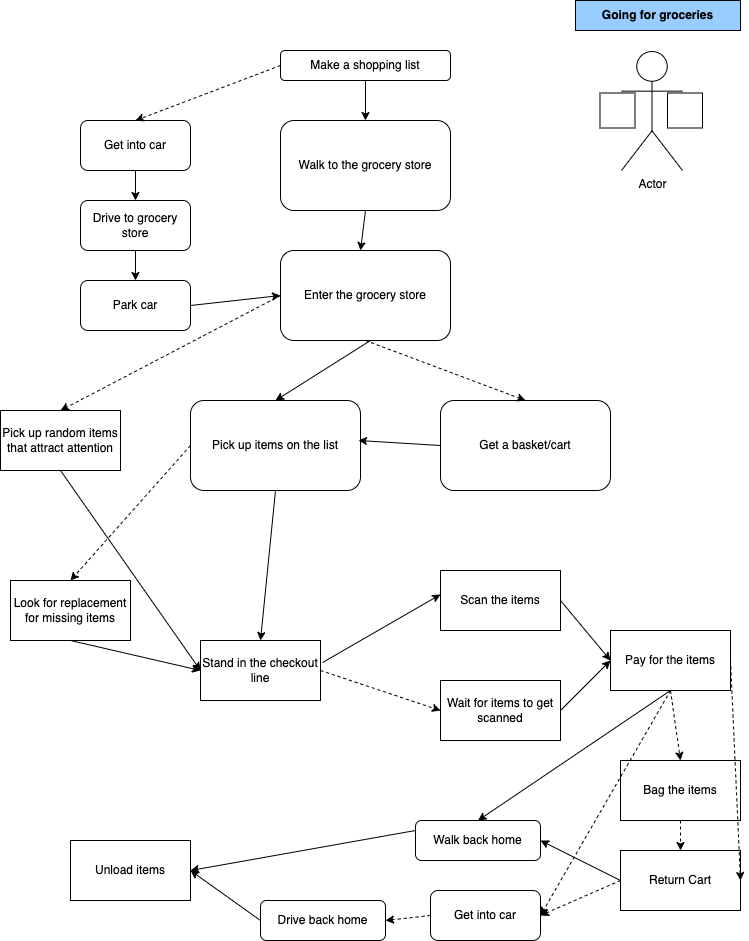

The diagram above was exported from draw.io. Its source (the exported page's mxGraphModel, read from the mxfile embedded in the PNG):
<mxGraphModel dx="1662" dy="1162" grid="1" gridSize="10" guides="1" tooltips="1" connect="1" arrows="1" fold="1" page="1" pageScale="1" pageWidth="850" pageHeight="1100" math="0" shadow="0">
  <root>
    <mxCell id="0" />
    <mxCell id="1" parent="0" />
    <mxCell id="j0AzDIsXEQxrgt3eBp09-1" value="Make a shopping list" style="rounded=1;whiteSpace=wrap;html=1;" vertex="1" parent="1">
      <mxGeometry x="300" y="90" width="170" height="30" as="geometry" />
    </mxCell>
    <mxCell id="j0AzDIsXEQxrgt3eBp09-2" value="Walk to the grocery store" style="rounded=1;whiteSpace=wrap;html=1;" vertex="1" parent="1">
      <mxGeometry x="300" y="160" width="170" height="90" as="geometry" />
    </mxCell>
    <mxCell id="j0AzDIsXEQxrgt3eBp09-3" value="Enter the grocery store&lt;br&gt;" style="rounded=1;whiteSpace=wrap;html=1;" vertex="1" parent="1">
      <mxGeometry x="300" y="290" width="170" height="90" as="geometry" />
    </mxCell>
    <mxCell id="j0AzDIsXEQxrgt3eBp09-4" value="" style="endArrow=classic;html=1;rounded=0;entryX=0.5;entryY=0;entryDx=0;entryDy=0;exitX=0.5;exitY=1;exitDx=0;exitDy=0;" edge="1" parent="1" source="j0AzDIsXEQxrgt3eBp09-1" target="j0AzDIsXEQxrgt3eBp09-2">
      <mxGeometry width="50" height="50" relative="1" as="geometry">
        <mxPoint x="380" y="180" as="sourcePoint" />
        <mxPoint x="410" y="260" as="targetPoint" />
      </mxGeometry>
    </mxCell>
    <mxCell id="j0AzDIsXEQxrgt3eBp09-6" value="" style="endArrow=classic;html=1;rounded=0;entryX=0.5;entryY=0;entryDx=0;entryDy=0;" edge="1" parent="1" target="j0AzDIsXEQxrgt3eBp09-7">
      <mxGeometry width="50" height="50" relative="1" as="geometry">
        <mxPoint x="390" y="380" as="sourcePoint" />
        <mxPoint x="395" y="460" as="targetPoint" />
      </mxGeometry>
    </mxCell>
    <mxCell id="j0AzDIsXEQxrgt3eBp09-7" value="Pick up items on the list&lt;br&gt;" style="rounded=1;whiteSpace=wrap;html=1;" vertex="1" parent="1">
      <mxGeometry x="210" y="440" width="170" height="90" as="geometry" />
    </mxCell>
    <mxCell id="j0AzDIsXEQxrgt3eBp09-8" value="Get a basket/cart" style="rounded=1;whiteSpace=wrap;html=1;" vertex="1" parent="1">
      <mxGeometry x="460" y="440" width="170" height="90" as="geometry" />
    </mxCell>
    <mxCell id="j0AzDIsXEQxrgt3eBp09-9" value="" style="endArrow=classic;html=1;rounded=0;entryX=0.5;entryY=0;entryDx=0;entryDy=0;exitX=0;exitY=0.5;exitDx=0;exitDy=0;" edge="1" parent="1" source="j0AzDIsXEQxrgt3eBp09-8">
      <mxGeometry width="50" height="50" relative="1" as="geometry">
        <mxPoint x="473" y="420" as="sourcePoint" />
        <mxPoint x="378" y="480" as="targetPoint" />
      </mxGeometry>
    </mxCell>
    <mxCell id="j0AzDIsXEQxrgt3eBp09-10" value="" style="endArrow=classic;html=1;rounded=0;entryX=0.5;entryY=0;entryDx=0;entryDy=0;exitX=0.5;exitY=1;exitDx=0;exitDy=0;dashed=1;" edge="1" parent="1" source="j0AzDIsXEQxrgt3eBp09-3" target="j0AzDIsXEQxrgt3eBp09-8">
      <mxGeometry width="50" height="50" relative="1" as="geometry">
        <mxPoint x="400" y="390" as="sourcePoint" />
        <mxPoint x="305" y="450" as="targetPoint" />
      </mxGeometry>
    </mxCell>
    <mxCell id="j0AzDIsXEQxrgt3eBp09-11" value="" style="endArrow=classic;html=1;rounded=0;entryX=0.5;entryY=0;entryDx=0;entryDy=0;exitX=0.5;exitY=1;exitDx=0;exitDy=0;" edge="1" parent="1" source="j0AzDIsXEQxrgt3eBp09-2">
      <mxGeometry width="50" height="50" relative="1" as="geometry">
        <mxPoint x="475" y="230" as="sourcePoint" />
        <mxPoint x="380" y="290" as="targetPoint" />
      </mxGeometry>
    </mxCell>
    <mxCell id="j0AzDIsXEQxrgt3eBp09-12" value="Look for replacement for missing items" style="rounded=0;whiteSpace=wrap;html=1;" vertex="1" parent="1">
      <mxGeometry x="30" y="620" width="120" height="60" as="geometry" />
    </mxCell>
    <mxCell id="j0AzDIsXEQxrgt3eBp09-13" value="" style="endArrow=classic;html=1;rounded=0;entryX=0.5;entryY=0;entryDx=0;entryDy=0;exitX=0;exitY=0.5;exitDx=0;exitDy=0;dashed=1;" edge="1" parent="1" source="j0AzDIsXEQxrgt3eBp09-7" target="j0AzDIsXEQxrgt3eBp09-12">
      <mxGeometry width="50" height="50" relative="1" as="geometry">
        <mxPoint x="225" y="520" as="sourcePoint" />
        <mxPoint x="130" y="580" as="targetPoint" />
      </mxGeometry>
    </mxCell>
    <mxCell id="j0AzDIsXEQxrgt3eBp09-14" value="Stand in the checkout line" style="rounded=0;whiteSpace=wrap;html=1;" vertex="1" parent="1">
      <mxGeometry x="220" y="680" width="120" height="60" as="geometry" />
    </mxCell>
    <mxCell id="j0AzDIsXEQxrgt3eBp09-15" value="Scan the items" style="rounded=0;whiteSpace=wrap;html=1;" vertex="1" parent="1">
      <mxGeometry x="460" y="610" width="120" height="60" as="geometry" />
    </mxCell>
    <mxCell id="j0AzDIsXEQxrgt3eBp09-16" value="Wait for items to get scanned" style="rounded=0;whiteSpace=wrap;html=1;" vertex="1" parent="1">
      <mxGeometry x="460" y="720" width="120" height="60" as="geometry" />
    </mxCell>
    <mxCell id="j0AzDIsXEQxrgt3eBp09-17" value="Pay for the items" style="rounded=0;whiteSpace=wrap;html=1;" vertex="1" parent="1">
      <mxGeometry x="630" y="670" width="120" height="60" as="geometry" />
    </mxCell>
    <mxCell id="j0AzDIsXEQxrgt3eBp09-18" value="" style="endArrow=classic;html=1;rounded=0;exitX=0.5;exitY=1;exitDx=0;exitDy=0;entryX=0.5;entryY=0;entryDx=0;entryDy=0;" edge="1" parent="1" source="j0AzDIsXEQxrgt3eBp09-7" target="j0AzDIsXEQxrgt3eBp09-14">
      <mxGeometry width="50" height="50" relative="1" as="geometry">
        <mxPoint x="360" y="620" as="sourcePoint" />
        <mxPoint x="410" y="570" as="targetPoint" />
      </mxGeometry>
    </mxCell>
    <mxCell id="j0AzDIsXEQxrgt3eBp09-19" value="" style="endArrow=classic;html=1;rounded=0;exitX=0.5;exitY=1;exitDx=0;exitDy=0;entryX=0;entryY=0.5;entryDx=0;entryDy=0;" edge="1" parent="1" source="j0AzDIsXEQxrgt3eBp09-12" target="j0AzDIsXEQxrgt3eBp09-14">
      <mxGeometry width="50" height="50" relative="1" as="geometry">
        <mxPoint x="370" y="630" as="sourcePoint" />
        <mxPoint x="420" y="580" as="targetPoint" />
      </mxGeometry>
    </mxCell>
    <mxCell id="j0AzDIsXEQxrgt3eBp09-20" value="" style="endArrow=classic;html=1;rounded=0;exitX=1.017;exitY=0.367;exitDx=0;exitDy=0;exitPerimeter=0;entryX=0;entryY=0.4;entryDx=0;entryDy=0;entryPerimeter=0;" edge="1" parent="1" source="j0AzDIsXEQxrgt3eBp09-14" target="j0AzDIsXEQxrgt3eBp09-15">
      <mxGeometry width="50" height="50" relative="1" as="geometry">
        <mxPoint x="380" y="640" as="sourcePoint" />
        <mxPoint x="430" y="590" as="targetPoint" />
      </mxGeometry>
    </mxCell>
    <mxCell id="j0AzDIsXEQxrgt3eBp09-21" value="" style="endArrow=classic;html=1;rounded=0;exitX=1;exitY=0.5;exitDx=0;exitDy=0;entryX=0;entryY=0.5;entryDx=0;entryDy=0;dashed=1;" edge="1" parent="1" source="j0AzDIsXEQxrgt3eBp09-14" target="j0AzDIsXEQxrgt3eBp09-16">
      <mxGeometry width="50" height="50" relative="1" as="geometry">
        <mxPoint x="390" y="650" as="sourcePoint" />
        <mxPoint x="440" y="600" as="targetPoint" />
      </mxGeometry>
    </mxCell>
    <mxCell id="j0AzDIsXEQxrgt3eBp09-22" value="" style="endArrow=classic;html=1;rounded=0;exitX=1;exitY=0.5;exitDx=0;exitDy=0;entryX=0;entryY=0.5;entryDx=0;entryDy=0;" edge="1" parent="1" source="j0AzDIsXEQxrgt3eBp09-15" target="j0AzDIsXEQxrgt3eBp09-17">
      <mxGeometry width="50" height="50" relative="1" as="geometry">
        <mxPoint x="400" y="660" as="sourcePoint" />
        <mxPoint x="450" y="610" as="targetPoint" />
      </mxGeometry>
    </mxCell>
    <mxCell id="j0AzDIsXEQxrgt3eBp09-23" value="" style="endArrow=classic;html=1;rounded=0;exitX=1;exitY=0.5;exitDx=0;exitDy=0;entryX=0;entryY=0.5;entryDx=0;entryDy=0;" edge="1" parent="1" source="j0AzDIsXEQxrgt3eBp09-16" target="j0AzDIsXEQxrgt3eBp09-17">
      <mxGeometry width="50" height="50" relative="1" as="geometry">
        <mxPoint x="410" y="670" as="sourcePoint" />
        <mxPoint x="460" y="620" as="targetPoint" />
      </mxGeometry>
    </mxCell>
    <mxCell id="j0AzDIsXEQxrgt3eBp09-24" value="Get into car" style="rounded=1;whiteSpace=wrap;html=1;" vertex="1" parent="1">
      <mxGeometry x="100" y="160" width="110" height="50" as="geometry" />
    </mxCell>
    <mxCell id="j0AzDIsXEQxrgt3eBp09-25" value="Drive to grocery store" style="rounded=1;whiteSpace=wrap;html=1;" vertex="1" parent="1">
      <mxGeometry x="100" y="240" width="110" height="50" as="geometry" />
    </mxCell>
    <mxCell id="j0AzDIsXEQxrgt3eBp09-26" value="Park car" style="rounded=1;whiteSpace=wrap;html=1;" vertex="1" parent="1">
      <mxGeometry x="100" y="320" width="110" height="50" as="geometry" />
    </mxCell>
    <mxCell id="j0AzDIsXEQxrgt3eBp09-27" value="" style="endArrow=classic;html=1;rounded=0;exitX=0;exitY=0.5;exitDx=0;exitDy=0;entryX=0.5;entryY=0;entryDx=0;entryDy=0;dashed=1;" edge="1" parent="1" source="j0AzDIsXEQxrgt3eBp09-1" target="j0AzDIsXEQxrgt3eBp09-24">
      <mxGeometry width="50" height="50" relative="1" as="geometry">
        <mxPoint x="360" y="420" as="sourcePoint" />
        <mxPoint x="410" y="370" as="targetPoint" />
      </mxGeometry>
    </mxCell>
    <mxCell id="j0AzDIsXEQxrgt3eBp09-28" value="" style="endArrow=classic;html=1;rounded=0;exitX=0.5;exitY=1;exitDx=0;exitDy=0;entryX=0.5;entryY=0;entryDx=0;entryDy=0;" edge="1" parent="1" source="j0AzDIsXEQxrgt3eBp09-24" target="j0AzDIsXEQxrgt3eBp09-25">
      <mxGeometry width="50" height="50" relative="1" as="geometry">
        <mxPoint x="370" y="430" as="sourcePoint" />
        <mxPoint x="420" y="380" as="targetPoint" />
      </mxGeometry>
    </mxCell>
    <mxCell id="j0AzDIsXEQxrgt3eBp09-29" value="" style="endArrow=classic;html=1;rounded=0;exitX=0.5;exitY=1;exitDx=0;exitDy=0;entryX=0.5;entryY=0;entryDx=0;entryDy=0;" edge="1" parent="1" source="j0AzDIsXEQxrgt3eBp09-25" target="j0AzDIsXEQxrgt3eBp09-26">
      <mxGeometry width="50" height="50" relative="1" as="geometry">
        <mxPoint x="380" y="440" as="sourcePoint" />
        <mxPoint x="430" y="390" as="targetPoint" />
      </mxGeometry>
    </mxCell>
    <mxCell id="j0AzDIsXEQxrgt3eBp09-31" value="" style="endArrow=classic;html=1;rounded=0;exitX=1;exitY=0.5;exitDx=0;exitDy=0;entryX=0;entryY=0.5;entryDx=0;entryDy=0;" edge="1" parent="1" source="j0AzDIsXEQxrgt3eBp09-26" target="j0AzDIsXEQxrgt3eBp09-3">
      <mxGeometry width="50" height="50" relative="1" as="geometry">
        <mxPoint x="400" y="460" as="sourcePoint" />
        <mxPoint x="450" y="410" as="targetPoint" />
      </mxGeometry>
    </mxCell>
    <mxCell id="j0AzDIsXEQxrgt3eBp09-32" value="Bag the items" style="rounded=0;whiteSpace=wrap;html=1;" vertex="1" parent="1">
      <mxGeometry x="640" y="800" width="120" height="60" as="geometry" />
    </mxCell>
    <mxCell id="j0AzDIsXEQxrgt3eBp09-33" value="" style="endArrow=classic;html=1;rounded=0;exitX=0.5;exitY=1;exitDx=0;exitDy=0;entryX=0.5;entryY=0;entryDx=0;entryDy=0;dashed=1;" edge="1" parent="1" source="j0AzDIsXEQxrgt3eBp09-17" target="j0AzDIsXEQxrgt3eBp09-32">
      <mxGeometry width="50" height="50" relative="1" as="geometry">
        <mxPoint x="590" y="760" as="sourcePoint" />
        <mxPoint x="640" y="710" as="targetPoint" />
      </mxGeometry>
    </mxCell>
    <mxCell id="j0AzDIsXEQxrgt3eBp09-35" value="Pick up random items that attract attention" style="rounded=0;whiteSpace=wrap;html=1;" vertex="1" parent="1">
      <mxGeometry x="20" y="450" width="120" height="60" as="geometry" />
    </mxCell>
    <mxCell id="j0AzDIsXEQxrgt3eBp09-36" value="" style="endArrow=classic;html=1;rounded=0;entryX=0.5;entryY=0;entryDx=0;entryDy=0;exitX=0;exitY=0.5;exitDx=0;exitDy=0;dashed=1;" edge="1" parent="1" source="j0AzDIsXEQxrgt3eBp09-3" target="j0AzDIsXEQxrgt3eBp09-35">
      <mxGeometry width="50" height="50" relative="1" as="geometry">
        <mxPoint x="220" y="495" as="sourcePoint" />
        <mxPoint x="140" y="590" as="targetPoint" />
      </mxGeometry>
    </mxCell>
    <mxCell id="j0AzDIsXEQxrgt3eBp09-37" value="" style="endArrow=classic;html=1;rounded=0;exitX=0.5;exitY=1;exitDx=0;exitDy=0;entryX=0;entryY=0.5;entryDx=0;entryDy=0;" edge="1" parent="1" source="j0AzDIsXEQxrgt3eBp09-35" target="j0AzDIsXEQxrgt3eBp09-14">
      <mxGeometry width="50" height="50" relative="1" as="geometry">
        <mxPoint x="305" y="540" as="sourcePoint" />
        <mxPoint x="290" y="689.9999999999998" as="targetPoint" />
      </mxGeometry>
    </mxCell>
    <mxCell id="j0AzDIsXEQxrgt3eBp09-38" value="Walk back home" style="rounded=1;whiteSpace=wrap;html=1;" vertex="1" parent="1">
      <mxGeometry x="435" y="860" width="125" height="40" as="geometry" />
    </mxCell>
    <mxCell id="j0AzDIsXEQxrgt3eBp09-40" value="" style="endArrow=classic;html=1;rounded=0;entryX=0.5;entryY=0;entryDx=0;entryDy=0;exitX=0.5;exitY=1;exitDx=0;exitDy=0;" edge="1" parent="1" source="j0AzDIsXEQxrgt3eBp09-17" target="j0AzDIsXEQxrgt3eBp09-38">
      <mxGeometry width="50" height="50" relative="1" as="geometry">
        <mxPoint x="690" y="740" as="sourcePoint" />
        <mxPoint x="640" y="709.9999999999998" as="targetPoint" />
      </mxGeometry>
    </mxCell>
    <mxCell id="j0AzDIsXEQxrgt3eBp09-42" value="Get into car" style="rounded=1;whiteSpace=wrap;html=1;" vertex="1" parent="1">
      <mxGeometry x="450" y="930" width="110" height="50" as="geometry" />
    </mxCell>
    <mxCell id="j0AzDIsXEQxrgt3eBp09-43" value="" style="endArrow=classic;html=1;rounded=0;exitX=0.5;exitY=1;exitDx=0;exitDy=0;entryX=1;entryY=0.5;entryDx=0;entryDy=0;dashed=1;" edge="1" parent="1" source="j0AzDIsXEQxrgt3eBp09-17" target="j0AzDIsXEQxrgt3eBp09-42">
      <mxGeometry width="50" height="50" relative="1" as="geometry">
        <mxPoint x="700" y="739.9999999999998" as="sourcePoint" />
        <mxPoint x="710" y="809.9999999999998" as="targetPoint" />
      </mxGeometry>
    </mxCell>
    <mxCell id="j0AzDIsXEQxrgt3eBp09-44" value="Drive back home" style="rounded=1;whiteSpace=wrap;html=1;" vertex="1" parent="1">
      <mxGeometry x="280" y="940" width="125" height="40" as="geometry" />
    </mxCell>
    <mxCell id="j0AzDIsXEQxrgt3eBp09-45" value="" style="endArrow=classic;html=1;rounded=0;exitX=0;exitY=0.5;exitDx=0;exitDy=0;entryX=1;entryY=0.5;entryDx=0;entryDy=0;dashed=1;" edge="1" parent="1" source="j0AzDIsXEQxrgt3eBp09-42" target="j0AzDIsXEQxrgt3eBp09-44">
      <mxGeometry width="50" height="50" relative="1" as="geometry">
        <mxPoint x="700" y="739.9999999999998" as="sourcePoint" />
        <mxPoint x="570" y="964.9999999999998" as="targetPoint" />
      </mxGeometry>
    </mxCell>
    <mxCell id="j0AzDIsXEQxrgt3eBp09-46" value="Return Cart" style="rounded=0;whiteSpace=wrap;html=1;" vertex="1" parent="1">
      <mxGeometry x="640" y="890" width="120" height="60" as="geometry" />
    </mxCell>
    <mxCell id="j0AzDIsXEQxrgt3eBp09-47" value="" style="endArrow=classic;html=1;rounded=0;exitX=1;exitY=0.5;exitDx=0;exitDy=0;entryX=1;entryY=0.5;entryDx=0;entryDy=0;dashed=1;" edge="1" parent="1" source="j0AzDIsXEQxrgt3eBp09-17" target="j0AzDIsXEQxrgt3eBp09-46">
      <mxGeometry width="50" height="50" relative="1" as="geometry">
        <mxPoint x="700" y="739.9999999999998" as="sourcePoint" />
        <mxPoint x="710" y="809.9999999999998" as="targetPoint" />
      </mxGeometry>
    </mxCell>
    <mxCell id="j0AzDIsXEQxrgt3eBp09-48" value="" style="endArrow=classic;html=1;rounded=0;exitX=0.5;exitY=1;exitDx=0;exitDy=0;entryX=0.5;entryY=0;entryDx=0;entryDy=0;dashed=1;" edge="1" parent="1" source="j0AzDIsXEQxrgt3eBp09-32" target="j0AzDIsXEQxrgt3eBp09-46">
      <mxGeometry width="50" height="50" relative="1" as="geometry">
        <mxPoint x="710" y="749.9999999999998" as="sourcePoint" />
        <mxPoint x="720" y="819.9999999999998" as="targetPoint" />
      </mxGeometry>
    </mxCell>
    <mxCell id="j0AzDIsXEQxrgt3eBp09-49" value="" style="endArrow=classic;html=1;rounded=0;exitX=0;exitY=0.5;exitDx=0;exitDy=0;entryX=1;entryY=0.5;entryDx=0;entryDy=0;dashed=1;" edge="1" parent="1" source="j0AzDIsXEQxrgt3eBp09-46" target="j0AzDIsXEQxrgt3eBp09-42">
      <mxGeometry width="50" height="50" relative="1" as="geometry">
        <mxPoint x="720" y="759.9999999999998" as="sourcePoint" />
        <mxPoint x="730" y="829.9999999999998" as="targetPoint" />
      </mxGeometry>
    </mxCell>
    <mxCell id="j0AzDIsXEQxrgt3eBp09-50" value="" style="endArrow=classic;html=1;rounded=0;entryX=1;entryY=0.5;entryDx=0;entryDy=0;exitX=0;exitY=0.5;exitDx=0;exitDy=0;" edge="1" parent="1" source="j0AzDIsXEQxrgt3eBp09-46" target="j0AzDIsXEQxrgt3eBp09-38">
      <mxGeometry width="50" height="50" relative="1" as="geometry">
        <mxPoint x="700" y="739.9999999999998" as="sourcePoint" />
        <mxPoint x="507.5" y="869.9999999999998" as="targetPoint" />
      </mxGeometry>
    </mxCell>
    <mxCell id="j0AzDIsXEQxrgt3eBp09-51" value="Actor" style="shape=umlActor;verticalLabelPosition=bottom;verticalAlign=top;html=1;outlineConnect=0;" vertex="1" parent="1">
      <mxGeometry x="641" y="91" width="61" height="119" as="geometry" />
    </mxCell>
    <mxCell id="j0AzDIsXEQxrgt3eBp09-53" value="" style="whiteSpace=wrap;html=1;aspect=fixed;" vertex="1" parent="1">
      <mxGeometry x="687" y="132.5" width="35" height="35" as="geometry" />
    </mxCell>
    <mxCell id="j0AzDIsXEQxrgt3eBp09-54" value="" style="whiteSpace=wrap;html=1;aspect=fixed;" vertex="1" parent="1">
      <mxGeometry x="619.5" y="132.5" width="35" height="35" as="geometry" />
    </mxCell>
    <mxCell id="j0AzDIsXEQxrgt3eBp09-55" value="Going for groceries" style="rounded=0;whiteSpace=wrap;html=1;fontStyle=1;fillColor=#99CCFF;" vertex="1" parent="1">
      <mxGeometry x="595" y="40" width="165" height="30" as="geometry" />
    </mxCell>
    <mxCell id="j0AzDIsXEQxrgt3eBp09-57" value="Unload items" style="rounded=0;whiteSpace=wrap;html=1;fillColor=default;" vertex="1" parent="1">
      <mxGeometry x="90" y="880" width="120" height="60" as="geometry" />
    </mxCell>
    <mxCell id="j0AzDIsXEQxrgt3eBp09-58" value="" style="endArrow=classic;html=1;rounded=0;exitX=0;exitY=0.25;exitDx=0;exitDy=0;entryX=1;entryY=0.5;entryDx=0;entryDy=0;" edge="1" parent="1" source="j0AzDIsXEQxrgt3eBp09-38" target="j0AzDIsXEQxrgt3eBp09-57">
      <mxGeometry width="50" height="50" relative="1" as="geometry">
        <mxPoint x="352.03999999999996" y="712.02" as="sourcePoint" />
        <mxPoint x="470" y="644" as="targetPoint" />
      </mxGeometry>
    </mxCell>
    <mxCell id="j0AzDIsXEQxrgt3eBp09-59" value="" style="endArrow=classic;html=1;rounded=0;exitX=0;exitY=0.5;exitDx=0;exitDy=0;entryX=1;entryY=0.5;entryDx=0;entryDy=0;" edge="1" parent="1" source="j0AzDIsXEQxrgt3eBp09-44" target="j0AzDIsXEQxrgt3eBp09-57">
      <mxGeometry width="50" height="50" relative="1" as="geometry">
        <mxPoint x="445" y="880" as="sourcePoint" />
        <mxPoint x="220" y="920" as="targetPoint" />
      </mxGeometry>
    </mxCell>
  </root>
</mxGraphModel>